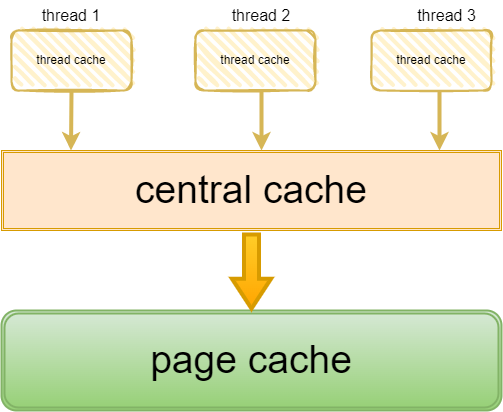

The diagram above was exported from draw.io. Its source (the exported page's mxGraphModel, read from the mxfile embedded in the PNG):
<mxGraphModel dx="847" dy="465" grid="1" gridSize="10" guides="1" tooltips="1" connect="1" arrows="1" fold="1" page="1" pageScale="1" pageWidth="827" pageHeight="1169" math="0" shadow="0">
  <root>
    <mxCell id="0" />
    <mxCell id="1" parent="0" />
    <mxCell id="T5nyS10242vrDGvEfzBE-1" value="thread cache" style="rounded=1;whiteSpace=wrap;html=1;strokeWidth=2;fillWeight=4;hachureGap=8;hachureAngle=45;fillColor=#fff2cc;sketch=1;strokeColor=#d6b656;" vertex="1" parent="1">
      <mxGeometry x="110" y="40" width="120" height="60" as="geometry" />
    </mxCell>
    <mxCell id="T5nyS10242vrDGvEfzBE-2" value="thread cache" style="rounded=1;whiteSpace=wrap;html=1;strokeWidth=2;fillWeight=4;hachureGap=8;hachureAngle=45;fillColor=#fff2cc;sketch=1;strokeColor=#d6b656;" vertex="1" parent="1">
      <mxGeometry x="294" y="40" width="120" height="60" as="geometry" />
    </mxCell>
    <mxCell id="T5nyS10242vrDGvEfzBE-3" value="thread cache" style="rounded=1;whiteSpace=wrap;html=1;strokeWidth=2;fillWeight=4;hachureGap=8;hachureAngle=45;fillColor=#fff2cc;sketch=1;strokeColor=#d6b656;" vertex="1" parent="1">
      <mxGeometry x="470" y="40" width="120" height="60" as="geometry" />
    </mxCell>
    <mxCell id="T5nyS10242vrDGvEfzBE-5" value="&lt;font style=&quot;font-size: 16px&quot;&gt;thread 1&lt;/font&gt;" style="text;html=1;strokeColor=none;fillColor=none;align=center;verticalAlign=middle;whiteSpace=wrap;rounded=0;" vertex="1" parent="1">
      <mxGeometry x="130" y="10" width="80" height="30" as="geometry" />
    </mxCell>
    <mxCell id="T5nyS10242vrDGvEfzBE-6" value="thread 2" style="text;html=1;strokeColor=none;fillColor=none;align=center;verticalAlign=middle;whiteSpace=wrap;rounded=0;fontSize=16;" vertex="1" parent="1">
      <mxGeometry x="320" y="10" width="80" height="30" as="geometry" />
    </mxCell>
    <mxCell id="T5nyS10242vrDGvEfzBE-7" value="thread 3" style="text;html=1;align=center;verticalAlign=middle;resizable=0;points=[];autosize=1;strokeColor=none;fillColor=none;fontSize=16;" vertex="1" parent="1">
      <mxGeometry x="510" y="15" width="70" height="20" as="geometry" />
    </mxCell>
    <mxCell id="T5nyS10242vrDGvEfzBE-8" value="&lt;font color=&quot;#000000&quot;&gt;central cache&lt;/font&gt;" style="shape=ext;double=1;rounded=0;whiteSpace=wrap;html=1;fontSize=39;fillColor=#ffe6cc;strokeColor=#d79b00;perimeterSpacing=2;fontColor=#80FF00;" vertex="1" parent="1">
      <mxGeometry x="100" y="160" width="500" height="80" as="geometry" />
    </mxCell>
    <mxCell id="T5nyS10242vrDGvEfzBE-10" value="" style="endArrow=classic;html=1;rounded=0;fontSize=16;exitX=0.5;exitY=1;exitDx=0;exitDy=0;fillColor=#fff2cc;strokeColor=#d6b656;strokeWidth=4;" edge="1" parent="1" source="T5nyS10242vrDGvEfzBE-1">
      <mxGeometry width="50" height="50" relative="1" as="geometry">
        <mxPoint x="169.5" y="110" as="sourcePoint" />
        <mxPoint x="169.5" y="160" as="targetPoint" />
      </mxGeometry>
    </mxCell>
    <mxCell id="T5nyS10242vrDGvEfzBE-11" value="" style="endArrow=classic;html=1;rounded=0;fontSize=16;fillColor=#fff2cc;strokeColor=#d6b656;strokeWidth=4;" edge="1" parent="1">
      <mxGeometry width="50" height="50" relative="1" as="geometry">
        <mxPoint x="360" y="100" as="sourcePoint" />
        <mxPoint x="360" y="160" as="targetPoint" />
      </mxGeometry>
    </mxCell>
    <mxCell id="T5nyS10242vrDGvEfzBE-14" value="" style="endArrow=classic;html=1;rounded=0;fontSize=39;fontColor=#000000;strokeWidth=4;fillColor=#fff2cc;strokeColor=#d6b656;" edge="1" parent="1">
      <mxGeometry width="50" height="50" relative="1" as="geometry">
        <mxPoint x="538" y="100" as="sourcePoint" />
        <mxPoint x="538" y="160" as="targetPoint" />
      </mxGeometry>
    </mxCell>
    <mxCell id="T5nyS10242vrDGvEfzBE-15" value="page cache" style="shape=ext;double=1;rounded=1;whiteSpace=wrap;html=1;fontSize=39;strokeWidth=2;fillColor=#d5e8d4;strokeColor=#82b366;gradientColor=#97d077;" vertex="1" parent="1">
      <mxGeometry x="100" y="320" width="500" height="100" as="geometry" />
    </mxCell>
    <mxCell id="T5nyS10242vrDGvEfzBE-17" value="" style="shape=flexArrow;endArrow=classic;html=1;rounded=0;fontSize=39;fontColor=#000000;strokeWidth=4;width=12;endSize=8.57;exitX=0.5;exitY=1;exitDx=0;exitDy=0;entryX=0.5;entryY=0;entryDx=0;entryDy=0;fillColor=#ffcd28;gradientColor=#ffa500;strokeColor=#d79b00;" edge="1" parent="1" source="T5nyS10242vrDGvEfzBE-8" target="T5nyS10242vrDGvEfzBE-15">
      <mxGeometry width="50" height="50" relative="1" as="geometry">
        <mxPoint x="250" y="260" as="sourcePoint" />
        <mxPoint x="300" y="210" as="targetPoint" />
      </mxGeometry>
    </mxCell>
  </root>
</mxGraphModel>